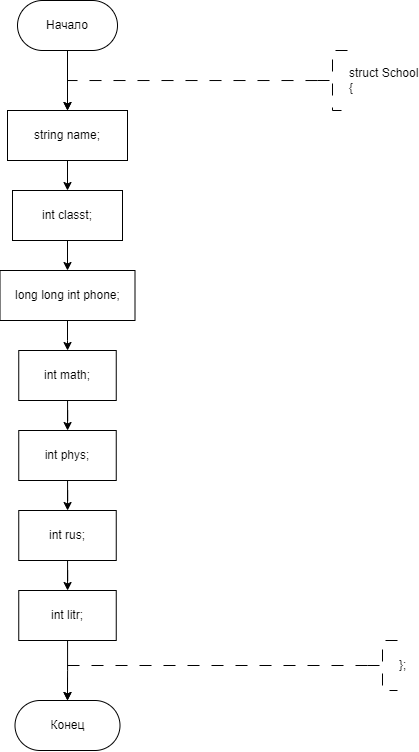

The diagram above was exported from draw.io. Its source (the exported page's mxGraphModel, read from the mxfile embedded in the PNG):
<mxGraphModel dx="696" dy="461" grid="1" gridSize="10" guides="1" tooltips="1" connect="1" arrows="1" fold="1" page="1" pageScale="1" pageWidth="827" pageHeight="1169" math="0" shadow="0">
  <root>
    <mxCell id="WIyWlLk6GJQsqaUBKTNV-0" />
    <mxCell id="WIyWlLk6GJQsqaUBKTNV-1" parent="WIyWlLk6GJQsqaUBKTNV-0" />
    <mxCell id="PvAsYBZ4rmBofEn8N9Gg-0" value="" style="edgeStyle=orthogonalEdgeStyle;rounded=0;orthogonalLoop=1;jettySize=auto;html=1;entryX=0.5;entryY=0;entryDx=0;entryDy=0;" edge="1" parent="WIyWlLk6GJQsqaUBKTNV-1" source="PvAsYBZ4rmBofEn8N9Gg-1" target="PvAsYBZ4rmBofEn8N9Gg-6">
      <mxGeometry relative="1" as="geometry">
        <mxPoint x="330" y="310" as="targetPoint" />
      </mxGeometry>
    </mxCell>
    <mxCell id="PvAsYBZ4rmBofEn8N9Gg-1" value="Начало" style="rounded=1;whiteSpace=wrap;html=1;arcSize=50;" vertex="1" parent="WIyWlLk6GJQsqaUBKTNV-1">
      <mxGeometry x="280" y="190" width="100" height="50" as="geometry" />
    </mxCell>
    <mxCell id="PvAsYBZ4rmBofEn8N9Gg-2" value="" style="edgeStyle=orthogonalEdgeStyle;rounded=0;orthogonalLoop=1;jettySize=auto;html=1;strokeWidth=1;dashed=1;dashPattern=12 12;entryX=0.5;entryY=0;entryDx=0;entryDy=0;" edge="1" parent="WIyWlLk6GJQsqaUBKTNV-1" source="PvAsYBZ4rmBofEn8N9Gg-3" target="PvAsYBZ4rmBofEn8N9Gg-6">
      <mxGeometry relative="1" as="geometry">
        <Array as="points">
          <mxPoint x="330" y="270" />
        </Array>
        <mxPoint x="330" y="310" as="targetPoint" />
      </mxGeometry>
    </mxCell>
    <mxCell id="PvAsYBZ4rmBofEn8N9Gg-3" value="struct School&lt;br&gt;{" style="strokeWidth=1;html=1;shape=mxgraph.flowchart.annotation_2;align=left;labelPosition=right;pointerEvents=1;dashed=1;dashPattern=12 12;" vertex="1" parent="WIyWlLk6GJQsqaUBKTNV-1">
      <mxGeometry x="580" y="240" width="30" height="60" as="geometry" />
    </mxCell>
    <mxCell id="PvAsYBZ4rmBofEn8N9Gg-4" value="Конец" style="rounded=1;whiteSpace=wrap;html=1;arcSize=50;" vertex="1" parent="WIyWlLk6GJQsqaUBKTNV-1">
      <mxGeometry x="277.5" y="890" width="105" height="50" as="geometry" />
    </mxCell>
    <mxCell id="PvAsYBZ4rmBofEn8N9Gg-5" value="" style="edgeStyle=orthogonalEdgeStyle;rounded=0;orthogonalLoop=1;jettySize=auto;html=1;" edge="1" parent="WIyWlLk6GJQsqaUBKTNV-1" source="PvAsYBZ4rmBofEn8N9Gg-6" target="PvAsYBZ4rmBofEn8N9Gg-8">
      <mxGeometry relative="1" as="geometry" />
    </mxCell>
    <mxCell id="PvAsYBZ4rmBofEn8N9Gg-6" value="string name;" style="whiteSpace=wrap;html=1;" vertex="1" parent="WIyWlLk6GJQsqaUBKTNV-1">
      <mxGeometry x="270" y="300" width="120" height="50" as="geometry" />
    </mxCell>
    <mxCell id="PvAsYBZ4rmBofEn8N9Gg-14" value="" style="edgeStyle=orthogonalEdgeStyle;rounded=0;orthogonalLoop=1;jettySize=auto;html=1;" edge="1" parent="WIyWlLk6GJQsqaUBKTNV-1" source="PvAsYBZ4rmBofEn8N9Gg-8" target="PvAsYBZ4rmBofEn8N9Gg-13">
      <mxGeometry relative="1" as="geometry" />
    </mxCell>
    <mxCell id="PvAsYBZ4rmBofEn8N9Gg-8" value="int classt;" style="whiteSpace=wrap;html=1;" vertex="1" parent="WIyWlLk6GJQsqaUBKTNV-1">
      <mxGeometry x="275" y="380" width="110" height="50" as="geometry" />
    </mxCell>
    <mxCell id="PvAsYBZ4rmBofEn8N9Gg-11" value="" style="edgeStyle=orthogonalEdgeStyle;rounded=0;orthogonalLoop=1;jettySize=auto;html=1;strokeWidth=1;dashed=1;dashPattern=12 12;entryX=0.5;entryY=0;entryDx=0;entryDy=0;exitX=0;exitY=0.5;exitDx=0;exitDy=0;exitPerimeter=0;" edge="1" parent="WIyWlLk6GJQsqaUBKTNV-1" source="PvAsYBZ4rmBofEn8N9Gg-12" target="PvAsYBZ4rmBofEn8N9Gg-4">
      <mxGeometry relative="1" as="geometry">
        <Array as="points">
          <mxPoint x="330" y="855" />
        </Array>
        <mxPoint x="420" y="890" as="targetPoint" />
        <mxPoint x="590" y="855" as="sourcePoint" />
      </mxGeometry>
    </mxCell>
    <mxCell id="PvAsYBZ4rmBofEn8N9Gg-12" value="};" style="strokeWidth=1;html=1;shape=mxgraph.flowchart.annotation_2;align=left;labelPosition=right;pointerEvents=1;dashed=1;dashPattern=12 12;" vertex="1" parent="WIyWlLk6GJQsqaUBKTNV-1">
      <mxGeometry x="630" y="830" width="30" height="50" as="geometry" />
    </mxCell>
    <mxCell id="PvAsYBZ4rmBofEn8N9Gg-16" value="" style="edgeStyle=orthogonalEdgeStyle;rounded=0;orthogonalLoop=1;jettySize=auto;html=1;" edge="1" parent="WIyWlLk6GJQsqaUBKTNV-1" source="PvAsYBZ4rmBofEn8N9Gg-13" target="PvAsYBZ4rmBofEn8N9Gg-15">
      <mxGeometry relative="1" as="geometry" />
    </mxCell>
    <mxCell id="PvAsYBZ4rmBofEn8N9Gg-13" value="long long int phone;" style="whiteSpace=wrap;html=1;" vertex="1" parent="WIyWlLk6GJQsqaUBKTNV-1">
      <mxGeometry x="262.5" y="460" width="135" height="50" as="geometry" />
    </mxCell>
    <mxCell id="PvAsYBZ4rmBofEn8N9Gg-18" value="" style="edgeStyle=orthogonalEdgeStyle;rounded=0;orthogonalLoop=1;jettySize=auto;html=1;" edge="1" parent="WIyWlLk6GJQsqaUBKTNV-1" source="PvAsYBZ4rmBofEn8N9Gg-15" target="PvAsYBZ4rmBofEn8N9Gg-17">
      <mxGeometry relative="1" as="geometry" />
    </mxCell>
    <mxCell id="PvAsYBZ4rmBofEn8N9Gg-15" value="int math;" style="whiteSpace=wrap;html=1;" vertex="1" parent="WIyWlLk6GJQsqaUBKTNV-1">
      <mxGeometry x="281.25" y="540" width="97.5" height="50" as="geometry" />
    </mxCell>
    <mxCell id="PvAsYBZ4rmBofEn8N9Gg-20" value="" style="edgeStyle=orthogonalEdgeStyle;rounded=0;orthogonalLoop=1;jettySize=auto;html=1;" edge="1" parent="WIyWlLk6GJQsqaUBKTNV-1" source="PvAsYBZ4rmBofEn8N9Gg-17" target="PvAsYBZ4rmBofEn8N9Gg-19">
      <mxGeometry relative="1" as="geometry" />
    </mxCell>
    <mxCell id="PvAsYBZ4rmBofEn8N9Gg-17" value="int phys;" style="whiteSpace=wrap;html=1;" vertex="1" parent="WIyWlLk6GJQsqaUBKTNV-1">
      <mxGeometry x="281.25" y="620" width="97.5" height="50" as="geometry" />
    </mxCell>
    <mxCell id="PvAsYBZ4rmBofEn8N9Gg-22" value="" style="edgeStyle=orthogonalEdgeStyle;rounded=0;orthogonalLoop=1;jettySize=auto;html=1;" edge="1" parent="WIyWlLk6GJQsqaUBKTNV-1" source="PvAsYBZ4rmBofEn8N9Gg-19" target="PvAsYBZ4rmBofEn8N9Gg-21">
      <mxGeometry relative="1" as="geometry" />
    </mxCell>
    <mxCell id="PvAsYBZ4rmBofEn8N9Gg-19" value="int rus;" style="whiteSpace=wrap;html=1;" vertex="1" parent="WIyWlLk6GJQsqaUBKTNV-1">
      <mxGeometry x="281.25" y="700" width="97.5" height="50" as="geometry" />
    </mxCell>
    <mxCell id="PvAsYBZ4rmBofEn8N9Gg-23" value="" style="edgeStyle=orthogonalEdgeStyle;rounded=0;orthogonalLoop=1;jettySize=auto;html=1;" edge="1" parent="WIyWlLk6GJQsqaUBKTNV-1" source="PvAsYBZ4rmBofEn8N9Gg-21" target="PvAsYBZ4rmBofEn8N9Gg-4">
      <mxGeometry relative="1" as="geometry" />
    </mxCell>
    <mxCell id="PvAsYBZ4rmBofEn8N9Gg-21" value="int litr;" style="whiteSpace=wrap;html=1;" vertex="1" parent="WIyWlLk6GJQsqaUBKTNV-1">
      <mxGeometry x="281.25" y="780" width="97.5" height="50" as="geometry" />
    </mxCell>
  </root>
</mxGraphModel>